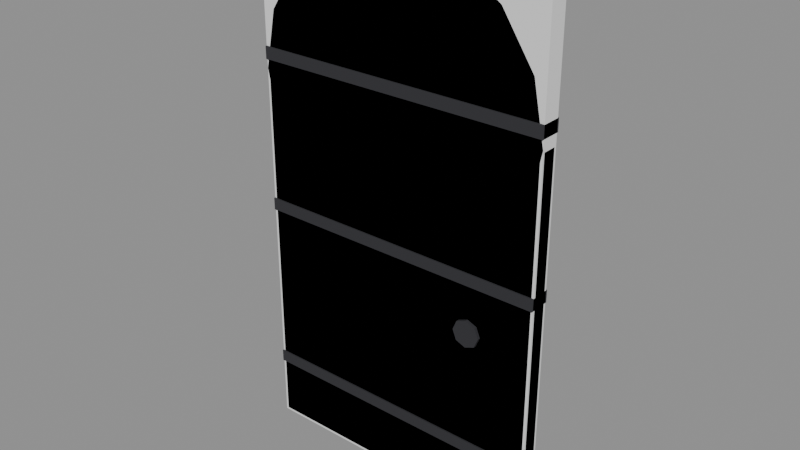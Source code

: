 # Source: Bld_Lab_TwinDoors_DoorA.blend  (saved by Blender 4.3.34; exported with 4.5.12 LTS)
import bpy
from mathutils import Matrix  # noqa: F401  (used for matrix-valued properties, if any)

bpy.ops.wm.read_factory_settings(use_empty=True)
scene = bpy.context.scene
scene.name = 'Scene'

# ---- materials (node trees are filled in below, after node groups)
mat_bld_lab_twindoors_doora_m1 = bpy.data.materials.new('Bld_Lab_TwinDoors_DoorA_M1')
mat_bld_lab_twindoors_doora_m1.diffuse_color = (0.148, 0.06575, 0.0231, 1.0)
mat_bld_lab_twindoors_doora_m2 = bpy.data.materials.new('Bld_Lab_TwinDoors_DoorA_M2')
mat_bld_lab_twindoors_doora_m2.diffuse_color = (0.03847, 0.03847, 0.04455, 1.0)

# ---- material node trees
mat_bld_lab_twindoors_doora_m1.use_nodes = True; mat_bld_lab_twindoors_doora_m1.node_tree.nodes.clear()
_N = mat_bld_lab_twindoors_doora_m1.node_tree.nodes; _L = mat_bld_lab_twindoors_doora_m1.node_tree.links
n0 = _N.new('ShaderNodeBsdfPrincipled'); n0.name = 'Principled BSDF'; n0.location = (10, 300)
n0.inputs[0].default_value = (0.148, 0.06575, 0.0231, 1.0)
n0.inputs[2].default_value = 0.85
n1 = _N.new('ShaderNodeOutputMaterial'); n1.name = 'Material Output'; n1.location = (300, 300)
_L.new(n0.outputs[0], n1.inputs[0])
n1.is_active_output = True
mat_bld_lab_twindoors_doora_m2.use_nodes = True; mat_bld_lab_twindoors_doora_m2.node_tree.nodes.clear()
_N = mat_bld_lab_twindoors_doora_m2.node_tree.nodes; _L = mat_bld_lab_twindoors_doora_m2.node_tree.links
n0 = _N.new('ShaderNodeBsdfPrincipled'); n0.name = 'Principled BSDF'; n0.location = (10, 300)
n0.inputs[0].default_value = (0.03847, 0.03847, 0.04455, 1.0)
n0.inputs[1].default_value = 0.3
n0.inputs[2].default_value = 0.8
n1 = _N.new('ShaderNodeOutputMaterial'); n1.name = 'Material Output'; n1.location = (300, 300)
_L.new(n0.outputs[0], n1.inputs[0])
n1.is_active_output = True

# ---- meshes
me_bld_lab_twindoors_doora = bpy.data.meshes.new('Bld_Lab_TwinDoors_DoorA')
me_bld_lab_twindoors_doora.from_pydata([(0.0344, -0.0456, 0.0), (0.0344, -0.06, 0.0144), (0.02, -0.0456, 0.0144), (0.0344, -0.06, 2.486), (0.0344, -0.0456, 2.5), (0.02, -0.0456, 2.486), (0.0344, 0.0456, 0.0), (0.02, 0.0456, 0.0144), (0.0344, 0.06, 0.0144), (0.0344, 0.0456, 2.5), (0.0344, 0.06, 2.486), (0.02, 0.0456, 2.486), (1.966, -0.0456, 0.0), (1.98, -0.0456, 0.0144), (1.966, -0.06, 0.0144), (1.966, -0.0456, 2.5), (1.966, -0.06, 2.486), (1.98, -0.0456, 2.486), (1.966, 0.0456, 0.0), (1.966, 0.06, 0.0144), (1.98, 0.0456, 0.0144), (1.966, 0.0456, 2.5), (1.98, 0.0456, 2.486), (1.966, 0.06, 2.486), (1.98, -0.06, 2.5), (1.905, -0.06, 2.875), (1.693, -0.06, 3.193), (1.375, -0.06, 3.405), (1.0, -0.06, 3.48), (0.625, -0.06, 3.405), (0.307, -0.06, 3.193), (0.0946, -0.06, 2.875), (0.02, -0.06, 2.5), (0.0946, -0.06, 2.125), (0.307, -0.06, 1.807), (0.625, -0.06, 1.595), (1.0, -0.06, 1.52), (1.375, -0.06, 1.595), (1.693, -0.06, 1.807), (1.905, -0.06, 2.125), (1.98, 0.06, 2.5), (1.905, 0.06, 2.875), (1.693, 0.06, 3.193), (1.375, 0.06, 3.405), (1.0, 0.06, 3.48), (0.625, 0.06, 3.405), (0.307, 0.06, 3.193), (0.0946, 0.06, 2.875), (0.02, 0.06, 2.5), (0.0946, 0.06, 2.125), (0.307, 0.06, 1.807), (0.625, 0.06, 1.595), (1.0, 0.06, 1.52), (1.375, 0.06, 1.595), (1.693, 0.06, 1.807), (1.905, 0.06, 2.125), (0.02, -0.07, 0.41), (0.02, -0.07, 0.49), (0.02, 0.07, 0.41), (0.02, 0.07, 0.49), (1.98, -0.07, 0.41), (1.98, -0.07, 0.49), (1.98, 0.07, 0.41), (1.98, 0.07, 0.49), (0.02, -0.07, 1.56), (0.02, -0.07, 1.64), (0.02, 0.07, 1.56), (0.02, 0.07, 1.64), (1.98, -0.07, 1.56), (1.98, -0.07, 1.64), (1.98, 0.07, 1.56), (1.98, 0.07, 1.64), (0.02, -0.07, 2.56), (0.02, -0.07, 2.64), (0.02, 0.07, 2.56), (0.02, 0.07, 2.64), (1.98, -0.07, 2.56), (1.98, -0.07, 2.64), (1.98, 0.07, 2.56), (1.98, 0.07, 2.64), (1.64, -0.08, 1.25), (1.614, -0.08, 1.314), (1.55, -0.08, 1.34), (1.486, -0.08, 1.314), (1.46, -0.08, 1.25), (1.486, -0.08, 1.186), (1.55, -0.08, 1.16), (1.614, -0.08, 1.186), (1.64, 0.08, 1.25), (1.614, 0.08, 1.314), (1.55, 0.08, 1.34), (1.486, 0.08, 1.314), (1.46, 0.08, 1.25), (1.486, 0.08, 1.186), (1.55, 0.08, 1.16), (1.614, 0.08, 1.186)], [], [(14, 16, 3, 1), (20, 22, 17, 13), (21, 9, 4, 15), (2, 5, 11, 7), (8, 10, 23, 19), (0, 1, 2), (3, 4, 5), (6, 7, 8), (9, 10, 11), (12, 13, 14), (15, 16, 17), (18, 19, 20), (21, 22, 23), (6, 0, 2, 7), (1, 3, 5, 2), (4, 9, 11, 5), (10, 8, 7, 11), (18, 6, 8, 19), (9, 21, 23, 10), (22, 20, 19, 23), (12, 18, 20, 13), (21, 15, 17, 22), (16, 14, 13, 17), (0, 12, 14, 1), (15, 4, 3, 16), (6, 18, 12, 0), (24, 40, 41, 25), (25, 41, 42, 26), (26, 42, 43, 27), (27, 43, 44, 28), (28, 44, 45, 29), (29, 45, 46, 30), (30, 46, 47, 31), (31, 47, 48, 32), (32, 48, 49, 33), (33, 49, 50, 34), (34, 50, 51, 35), (35, 51, 52, 36), (36, 52, 53, 37), (37, 53, 54, 38), (38, 54, 55, 39), (39, 55, 40, 24), (39, 24, 25, 26, 27, 28, 29, 30, 31, 32, 33, 34, 35, 36, 37, 38), (40, 55, 54, 53, 52, 51, 50, 49, 48, 47, 46, 45, 44, 43, 42, 41), (56, 57, 59, 58), (58, 59, 63, 62), (62, 63, 61, 60), (60, 61, 57, 56), (58, 62, 60, 56), (63, 59, 57, 61), (64, 65, 67, 66), (66, 67, 71, 70), (70, 71, 69, 68), (68, 69, 65, 64), (66, 70, 68, 64), (71, 67, 65, 69), (72, 73, 75, 74), (74, 75, 79, 78), (78, 79, 77, 76), (76, 77, 73, 72), (74, 78, 76, 72), (79, 75, 73, 77), (80, 88, 89, 81), (81, 89, 90, 82), (82, 90, 91, 83), (83, 91, 92, 84), (84, 92, 93, 85), (85, 93, 94, 86), (86, 94, 95, 87), (87, 95, 88, 80), (87, 80, 81, 82, 83, 84, 85, 86), (88, 95, 94, 93, 92, 91, 90, 89)])
me_bld_lab_twindoors_doora.polygons.foreach_set('material_index', [0, 0, 0, 0, 0, 0, 0, 0, 0, 0, 0, 0, 0, 0, 0, 0, 0, 0, 0, 0, 0, 0, 0, 0, 0, 0, 0, 0, 0, 0, 0, 0, 0, 0, 0, 0, 0, 0, 0, 0, 0, 0, 0, 0, 1, 1, 1, 1, 1, 1, 1, 1, 1, 1, 1, 1, 1, 1, 1, 1, 1, 1, 1, 1, 1, 1, 1, 1, 1, 1, 1, 1])
me_bld_lab_twindoors_doora.materials.append(mat_bld_lab_twindoors_doora_m1)
me_bld_lab_twindoors_doora.materials.append(mat_bld_lab_twindoors_doora_m2)
me_bld_lab_twindoors_doora.update()
me_ucx_bld_lab_twindoors_doora_00 = bpy.data.meshes.new('UCX_Bld_Lab_TwinDoors_DoorA_00')
me_ucx_bld_lab_twindoors_doora_00.from_pydata([(0.02, -0.06, 0.0), (0.02, -0.06, 3.48), (0.02, 0.06, 0.0), (0.02, 0.06, 3.48), (1.98, -0.06, 0.0), (1.98, -0.06, 3.48), (1.98, 0.06, 0.0), (1.98, 0.06, 3.48)], [], [(0, 1, 3, 2), (2, 3, 7, 6), (6, 7, 5, 4), (4, 5, 1, 0), (2, 6, 4, 0), (7, 3, 1, 5)])
me_ucx_bld_lab_twindoors_doora_00.update()

# ---- objects
ob_bld_lab_twindoors_doora = bpy.data.objects.new('Bld_Lab_TwinDoors_DoorA', me_bld_lab_twindoors_doora)
ob_ucx_bld_lab_twindoors_doora_00 = bpy.data.objects.new('UCX_Bld_Lab_TwinDoors_DoorA_00', me_ucx_bld_lab_twindoors_doora_00)

# ---- transforms, parenting, visibility, modifiers, constraints
ob_bld_lab_twindoors_doora.location = (0.0, 0.0, 0.0)
ob_ucx_bld_lab_twindoors_doora_00.parent = ob_bld_lab_twindoors_doora
ob_ucx_bld_lab_twindoors_doora_00.location = (0.0, 0.0, 0.0)
ob_ucx_bld_lab_twindoors_doora_00.display_type = 'WIRE'

# ---- collection membership
scene.collection.objects.link(ob_bld_lab_twindoors_doora)
scene.collection.objects.link(ob_ucx_bld_lab_twindoors_doora_00)

# ---- scene / render settings (as saved in the file)
scene.frame_start = 1; scene.frame_end = 250; scene.frame_set(1)
scene.render.engine = 'BLENDER_EEVEE_NEXT'
bpy.context.view_layer.update()

# ---- added for rendering (the .blend has no active camera and no usable light): camera, sun + grey world if the file has none
cam_auto = bpy.data.cameras.new('AutoCamera')
cam_auto.lens = 50.0
cam_auto.sensor_width = 36.0
cam_auto.clip_end = 1000.0
ob_auto_camera = bpy.data.objects.new('AutoCamera', cam_auto)
scene.collection.objects.link(ob_auto_camera)
ob_auto_camera.location = (4.69831, -4.43797, 4.69865)
ob_auto_camera.rotation_euler = (1.09748, -7.21219e-08, 0.694738)
scene.camera = ob_auto_camera
light_auto_sun = bpy.data.lights.new('AutoSun', 'SUN')
light_auto_sun.energy = 3.0
light_auto_sun.angle = 0.0523599
ob_auto_sun = bpy.data.objects.new('AutoSun', light_auto_sun)
scene.collection.objects.link(ob_auto_sun)
ob_auto_sun.rotation_euler = (0.872665, 0.174533, 0.523599)
if scene.world is None:
    world_auto = bpy.data.worlds.new('AutoWorld')
    world_auto.color = (0.3, 0.3, 0.3)
    scene.world = world_auto
bpy.context.view_layer.update()
